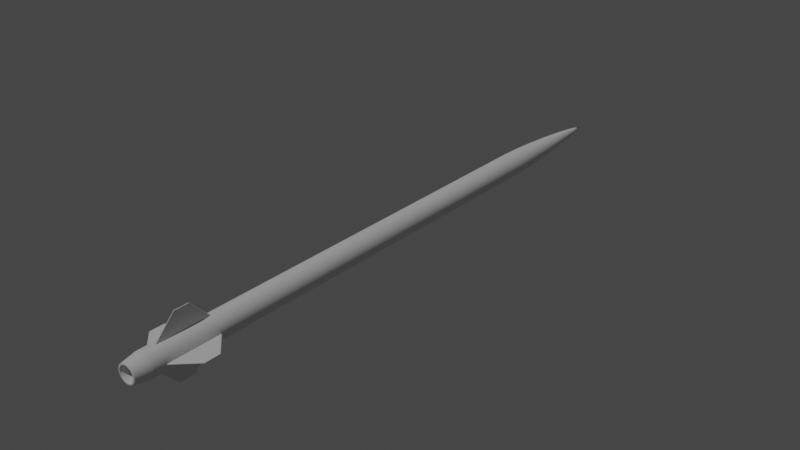 # Source: rocket.blend  (saved by Blender 3.5.10; exported with 4.5.12 LTS)
import bpy
from mathutils import Matrix  # noqa: F401  (used for matrix-valued properties, if any)

bpy.ops.wm.read_factory_settings(use_empty=True)
scene = bpy.context.scene
scene.name = 'Scene'

# ---- collections
col_collection = bpy.data.collections.new('Collection'); scene.collection.children.link(col_collection)

# ---- node groups
ng_auto_smooth = bpy.data.node_groups.new('Auto Smooth', 'GeometryNodeTree')
_s = ng_auto_smooth.interface.new_socket(name='Geometry', in_out='OUTPUT', socket_type='NodeSocketGeometry')
_s = ng_auto_smooth.interface.new_socket(name='Geometry', in_out='INPUT', socket_type='NodeSocketGeometry')
_s = ng_auto_smooth.interface.new_socket(name='Angle', in_out='INPUT', socket_type='NodeSocketFloat')
_s.subtype = 'ANGLE'
_s.min_value = 0.0
_s.max_value = 3.142
ng_auto_smooth.is_modifier = True
_N = ng_auto_smooth.nodes; _L = ng_auto_smooth.links
n0 = _N.new('NodeGroupOutput'); n0.name = 'Group Output'; n0.location = (480, -100)
n1 = _N.new('NodeGroupInput'); n1.name = 'Group Input'; n1.location = (-420, -300)
n2 = _N.new('NodeGroupInput'); n2.name = 'Group Input.001'; n2.location = (-60, -100)
n3 = _N.new('GeometryNodeSetShadeSmooth'); n3.name = 'Set Shade Smooth'; n3.location = (120, -100)
n3.domain = 'EDGE'
n4 = _N.new('GeometryNodeSetShadeSmooth'); n4.name = 'Set Shade Smooth.001'; n4.location = (300, -100)
n5 = _N.new('GeometryNodeInputMeshEdgeAngle'); n5.name = 'Edge Angle'; n5.location = (-420, -220)
n6 = _N.new('GeometryNodeInputEdgeSmooth'); n6.name = 'Is Edge Smooth'; n6.location = (-60, -160)
n7 = _N.new('GeometryNodeInputShadeSmooth'); n7.name = 'Is Face Smooth'; n7.location = (-240, -340)
n8 = _N.new('FunctionNodeBooleanMath'); n8.name = 'Boolean Math'; n8.location = (-60, -220)
n9 = _N.new('FunctionNodeCompare'); n9.name = 'Compare'; n9.location = (-240, -180)
n9.operation = 'LESS_EQUAL'
_L.new(n5.outputs[0], n9.inputs[0])
_L.new(n4.outputs[0], n0.inputs[0])
_L.new(n1.outputs[1], n9.inputs[1])
_L.new(n9.outputs[0], n8.inputs[0])
_L.new(n7.outputs[0], n8.inputs[1])
_L.new(n2.outputs[0], n3.inputs[0])
_L.new(n6.outputs[0], n3.inputs[1])
_L.new(n3.outputs[0], n4.inputs[0])
_L.new(n8.outputs[0], n3.inputs[2])
n0.is_active_output = True

# ---- world
world_world = bpy.data.worlds.new('World'); scene.world = world_world
world_world.use_nodes = True; world_world.node_tree.nodes.clear()
_N = world_world.node_tree.nodes; _L = world_world.node_tree.links
n0 = _N.new('ShaderNodeOutputWorld'); n0.name = 'World Output'; n0.location = (300, 300)
n1 = _N.new('ShaderNodeBackground'); n1.name = 'Background'; n1.location = (10, 300)
n1.inputs[0].default_value = (0.05088, 0.05088, 0.05088, 1.0)
_L.new(n1.outputs[0], n0.inputs[0])
n0.is_active_output = True
world_world.color = (0.05088, 0.05088, 0.05088)
world_world.use_sun_shadow = False
world_world.sun_shadow_jitter_overblur = 0.0

# ---- lights
light_sun = bpy.data.lights.new('Sun', 'SUN')
light_sun.transmission_factor = 0.0
light_sun.energy = 1.0

# ---- meshes
me_rocket_001 = bpy.data.meshes.new('rocket.001')
me_rocket_001.from_pydata([(45.03, -1969.0, -14.25), (42.33, -1969.0, -20.96), (38.63, -1969.0, -27.17), (34.03, -1969.0, -32.75), (28.63, -1969.0, -37.56), (22.56, -1969.0, -41.49), (15.96, -1969.0, -44.45), (8.992, -1969.0, -46.37), (1.809, -1969.0, -47.2), (-5.416, -1969.0, -46.92), (-12.51, -1969.0, -45.54), (-19.32, -1969.0, -43.1), (-25.67, -1969.0, -39.64), (-31.42, -1969.0, -35.26), (-36.44, -1969.0, -30.05), (-40.6, -1969.0, -24.14), (-43.81, -1969.0, -17.66), (-45.99, -1969.0, -10.76), (-47.09, -1969.0, -3.615), (-47.09, -1969.0, 3.615), (-45.99, -1969.0, 10.76), (-43.81, -1969.0, 17.66), (-40.6, -1969.0, 24.14), (-36.44, -1969.0, 30.05), (-31.42, -1969.0, 35.26), (-25.67, -1969.0, 39.64), (-19.32, -1969.0, 43.1), (-12.51, -1969.0, 45.54), (-5.416, -1969.0, 46.92), (1.809, -1969.0, 47.19), (8.992, -1969.0, 46.37), (15.96, -1969.0, 44.45), (22.56, -1969.0, 41.49), (28.63, -1969.0, 37.56), (34.03, -1969.0, 32.75), (38.63, -1969.0, 27.17), (42.33, -1969.0, 20.96), (45.03, -1969.0, 14.25), (46.68, -1969.0, 7.21), (47.23, -1969.0, 2.33e-06), (46.68, -1969.0, -7.21), (46.68, -2044.0, -7.21), (47.23, -2044.0, 2.33e-06), (46.68, -2044.0, 7.21), (45.03, -2044.0, 14.25), (42.33, -2044.0, 20.96), (38.63, -2044.0, 27.17), (34.03, -2044.0, 32.75), (28.63, -2044.0, 37.56), (22.56, -2044.0, 41.49), (15.96, -2044.0, 44.45), (8.992, -2044.0, 46.37), (1.809, -2044.0, 47.19), (-5.416, -2044.0, 46.92), (-12.51, -2044.0, 45.54), (-19.32, -2044.0, 43.1), (-25.67, -2044.0, 39.64), (-31.42, -2044.0, 35.26), (-36.44, -2044.0, 30.05), (-40.6, -2044.0, 24.14), (-43.81, -2044.0, 17.66), (-45.99, -2044.0, 10.76), (-47.09, -2044.0, 3.615), (-47.09, -2044.0, -3.615), (-45.99, -2044.0, -10.76), (-43.81, -2044.0, -17.66), (-40.6, -2044.0, -24.14), (-36.44, -2044.0, -30.05), (-31.42, -2044.0, -35.26), (-25.67, -2044.0, -39.64), (-19.32, -2044.0, -43.1), (-12.51, -2044.0, -45.54), (-5.416, -2044.0, -46.92), (1.809, -2044.0, -47.2), (8.992, -2044.0, -46.37), (15.96, -2044.0, -44.45), (22.56, -2044.0, -41.49), (28.63, -2044.0, -37.56), (34.03, -2044.0, -32.75), (38.63, -2044.0, -27.17), (42.33, -2044.0, -20.96), (45.03, -2044.0, -14.25), (47.29, -2044.0, -14.97), (44.45, -2044.0, -22.01), (40.57, -2044.0, -28.54), (35.74, -2044.0, -34.4), (30.07, -2044.0, -39.45), (23.7, -2044.0, -43.58), (16.77, -2044.0, -46.68), (9.444, -2044.0, -48.7), (1.9, -2044.0, -49.57), (-5.689, -2044.0, -49.28), (-13.14, -2044.0, -47.83), (-20.29, -2044.0, -45.26), (-26.96, -2044.0, -41.64), (-33.0, -2044.0, -37.03), (-38.27, -2044.0, -31.56), (-42.64, -2044.0, -25.35), (-46.01, -2044.0, -18.54), (-48.3, -2044.0, -11.3), (-49.46, -2044.0, -3.797), (-49.46, -2044.0, 3.797), (-48.3, -2044.0, 11.3), (-46.01, -2044.0, 18.54), (-42.64, -2044.0, 25.35), (-38.27, -2044.0, 31.56), (-33.0, -2044.0, 37.03), (-26.96, -2044.0, 41.64), (-20.29, -2044.0, 45.26), (-13.14, -2044.0, 47.83), (-5.689, -2044.0, 49.28), (1.9, -2044.0, 49.57), (9.444, -2044.0, 48.7), (16.77, -2044.0, 46.68), (23.7, -2044.0, 43.58), (30.07, -2044.0, 39.45), (35.74, -2044.0, 34.4), (40.57, -2044.0, 28.54), (44.45, -2044.0, 22.01), (47.29, -2044.0, 14.97), (49.02, -2044.0, 7.572), (49.6, -2044.0, 2.352e-06), (49.02, -2044.0, -7.572), (49.61, -2054.0, -7.663), (50.2, -2054.0, 3.652e-07), (49.61, -2054.0, 7.663), (47.86, -2054.0, 15.15), (44.99, -2054.0, 22.27), (41.06, -2054.0, 28.88), (36.17, -2054.0, 34.81), (30.43, -2054.0, 39.92), (23.98, -2054.0, 44.1), (16.97, -2054.0, 47.24), (9.557, -2054.0, 49.28), (1.923, -2054.0, 50.16), (-5.757, -2054.0, 49.87), (-13.3, -2054.0, 48.4), (-20.53, -2054.0, 45.81), (-27.29, -2054.0, 42.14), (-33.4, -2054.0, 37.48), (-38.73, -2054.0, 31.94), (-43.15, -2054.0, 25.65), (-46.56, -2054.0, 18.77), (-48.88, -2054.0, 11.44), (-50.05, -2054.0, 3.843), (-50.05, -2054.0, -3.843), (-48.88, -2054.0, -11.44), (-46.56, -2054.0, -18.77), (-43.15, -2054.0, -25.65), (-38.73, -2054.0, -31.94), (-33.4, -2054.0, -37.48), (-27.29, -2054.0, -42.14), (-20.53, -2054.0, -45.81), (-13.3, -2054.0, -48.4), (-5.757, -2054.0, -49.87), (1.923, -2054.0, -50.16), (9.557, -2054.0, -49.28), (16.97, -2054.0, -47.24), (23.98, -2054.0, -44.1), (30.43, -2054.0, -39.92), (36.17, -2054.0, -34.81), (41.06, -2054.0, -28.88), (44.99, -2054.0, -22.27), (47.86, -2054.0, -15.15), (76.59, 1096.0, -11.83), (77.5, 1096.0, -9.466e-29), (76.59, 1096.0, 11.83), (46.98, 1096.0, 61.64), (-8.888, 1096.0, 76.99), (-31.7, 1096.0, 70.72), (-51.56, 1096.0, 57.86), (-71.88, 1096.0, 28.97), (-77.27, 1096.0, 5.933), (-77.27, 1096.0, -5.933), (-75.46, 1096.0, -17.66), (-71.88, 1096.0, -28.97), (-66.62, 1096.0, -39.6), (-59.79, 1096.0, -49.31), (-51.56, 1096.0, -57.86), (-8.888, 1096.0, -76.99), (2.968, 1096.0, -77.44), (14.76, 1096.0, -76.08), (73.89, 1096.0, 23.38), (69.45, 1096.0, 34.39), (63.39, 1096.0, 44.59), (55.84, 1096.0, 53.74), (37.02, 1096.0, 68.08), (26.2, 1096.0, 72.94), (14.76, 1096.0, 76.08), (2.968, 1096.0, 77.44), (-20.54, 1096.0, 74.73), (-42.13, 1096.0, 65.05), (-59.79, 1096.0, 49.31), (-66.62, 1096.0, 39.6), (-75.46, 1096.0, 17.66), (-42.13, 1096.0, -65.05), (-31.7, 1096.0, -70.72), (-20.54, 1096.0, -74.73), (26.2, 1096.0, -72.94), (37.02, 1096.0, -68.08), (46.98, 1096.0, -61.64), (55.84, 1096.0, -53.74), (63.39, 1096.0, -44.59), (69.45, 1096.0, -34.39), (73.89, 1096.0, -23.38), (0.3139, 1946.0, 0.0342), (-47.23, 1514.0, -28.26), (-50.57, 1514.0, -21.8), (-5.74, 1514.0, -54.93), (-14.16, 1514.0, -53.41), (-53.78, 1514.0, 11.86), (-51.46, 1514.0, 19.68), (-43.09, 1514.0, 34.35), (-37.25, 1514.0, 40.62), (18.64, 1514.0, -52.17), (10.66, 1514.0, -54.25), (33.33, 1514.0, 44.39), (39.7, 1514.0, 38.95), (-6.563, 1514.0, 54.84), (2.006, 1514.0, 55.24), (-42.53, 1514.0, -34.98), (-53.44, 1514.0, -13.28), (-54.85, 1514.0, -4.34), (40.0, 1514.0, -38.58), (33.22, 1514.0, -44.49), (54.99, 1514.0, 8.142), (55.58, 1514.0, -0.1208), (-30.52, 1514.0, 45.92), (-23.04, 1514.0, 50.12), (-22.67, 1514.0, -50.34), (-30.44, 1514.0, -46.01), (-47.89, 1514.0, 27.25), (53.13, 1514.0, -16.46), (50.09, 1514.0, -24.18), (45.41, 1514.0, 32.17), (50.04, 1514.0, 24.39), (10.55, 1514.0, 54.3), (18.86, 1514.0, 52.05), (1.56, 1514.0, -55.19), (-54.93, 1514.0, 3.804), (26.2, 1514.0, -48.88), (26.12, 1514.0, 48.96), (-14.99, 1514.0, 53.12), (-36.89, 1514.0, -40.94), (45.78, 1514.0, -31.57), (53.19, 1514.0, 16.23), (54.93, 1514.0, -8.377), (-42.26, 1618.0, -18.11), (-32.52, 1721.0, -13.91), (-20.99, 1823.0, -9.134), (-11.78, 1618.0, -44.61), (-9.012, 1721.0, -34.4), (-5.749, 1823.0, -22.35), (-42.86, 1618.0, 16.67), (-33.04, 1721.0, 12.69), (-21.37, 1823.0, 8.262), (-30.59, 1618.0, 34.4), (-23.55, 1721.0, 26.53), (-15.23, 1823.0, 17.23), (8.989, 1618.0, -45.35), (7.041, 1721.0, -34.97), (4.74, 1823.0, -22.71), (33.1, 1618.0, 32.65), (25.61, 1721.0, 25.19), (16.76, 1823.0, 16.39), (1.613, 1618.0, 46.19), (1.153, 1721.0, 35.61), (0.6021, 1823.0, 23.17), (-45.76, 1618.0, -3.62), (-35.25, 1721.0, -2.786), (-22.55, 1823.0, -3.658), (27.91, 1618.0, -37.11), (21.49, 1721.0, -28.68), (14.08, 1823.0, -18.63), (46.52, 1618.0, -0.1707), (35.96, 1721.0, -0.2288), (23.49, 1823.0, -0.2975), (-19.53, 1618.0, 41.78), (-15.42, 1721.0, 32.02), (-10.23, 1823.0, 20.69), (-25.48, 1618.0, -38.35), (-19.59, 1721.0, -29.58), (-12.62, 1823.0, -19.22), (41.95, 1618.0, -20.13), (32.52, 1721.0, -15.3), (21.25, 1823.0, -9.939), (41.85, 1618.0, 20.38), (32.35, 1721.0, 15.73), (21.14, 1823.0, 10.24), (15.86, 1618.0, 43.51), (12.34, 1721.0, 33.52), (8.203, 1823.0, 21.76), (45.99, 1618.0, -6.951), (35.56, 1721.0, -5.288), (23.25, 1823.0, -3.325), (-19.47, 1823.0, -12.04), (-30.24, 1721.0, -18.33), (-39.36, 1618.0, -23.67), (-2.021, 1823.0, -23.04), (-3.278, 1721.0, -35.46), (-4.46, 1618.0, -45.96), (-22.34, 1823.0, 4.991), (-34.54, 1721.0, 7.659), (-44.89, 1618.0, 9.916), (-17.87, 1823.0, 14.42), (-27.45, 1721.0, 22.4), (-36.17, 1618.0, 28.5), (7.639, 1823.0, -21.96), (11.9, 1721.0, -33.68), (14.67, 1618.0, -43.96), (14.03, 1823.0, 18.74), (21.41, 1721.0, 28.8), (27.71, 1618.0, 37.29), (-3.259, 1823.0, 22.9), (-4.546, 1721.0, 35.3), (-5.642, 1618.0, 45.84), (-17.78, 1823.0, -14.45), (-27.38, 1721.0, -22.41), (-35.51, 1618.0, -29.16), (-22.2, 1823.0, -5.541), (-34.32, 1721.0, -8.542), (-44.66, 1618.0, -10.79), (16.94, 1823.0, -16.14), (25.88, 1721.0, -24.84), (33.37, 1618.0, -32.33), (23.32, 1823.0, 3.0), (35.65, 1721.0, 4.839), (46.07, 1618.0, 6.618), (-13.15, 1823.0, 18.92), (-20.32, 1721.0, 29.13), (-25.82, 1618.0, 38.19), (-9.315, 1823.0, -21.07), (-14.5, 1721.0, -32.42), (-18.89, 1618.0, -42.04), (-19.93, 1823.0, 11.36), (-30.66, 1721.0, 17.72), (-39.9, 1618.0, 22.9), (22.59, 1823.0, -6.393), (34.46, 1721.0, -10.24), (44.73, 1618.0, -12.94), (19.2, 1823.0, 13.49), (29.36, 1721.0, 20.73), (37.98, 1618.0, 26.87), (4.46, 1823.0, 22.79), (6.821, 1721.0, 35.01), (8.838, 1618.0, 45.41), (-0.1161, 1823.0, -23.14), (0.3287, 1721.0, -35.59), (0.99, 1618.0, -46.17), (-22.83, 1823.0, 1.613), (-35.28, 1721.0, 2.463), (-45.83, 1618.0, 3.414), (10.87, 1823.0, -20.62), (16.55, 1721.0, -31.73), (21.51, 1618.0, -41.09), (11.13, 1823.0, 20.55), (16.96, 1721.0, 31.59), (21.89, 1618.0, 40.94), (-7.023, 1823.0, 22.02), (-10.11, 1721.0, 34.09), (-12.74, 1618.0, 44.35), (-15.59, 1823.0, -16.85), (-23.99, 1721.0, -26.07), (-30.92, 1618.0, -34.05), (19.35, 1823.0, -13.22), (29.59, 1721.0, -20.35), (38.3, 1618.0, -26.38), (22.53, 1823.0, 6.708), (34.48, 1721.0, 10.3), (44.6, 1618.0, 13.34), (-55.96, 1375.0, -33.38), (-62.62, 1236.0, -37.27), (-7.178, 1375.0, -65.01), (-8.268, 1236.0, -72.64), (-63.56, 1375.0, 14.44), (-71.02, 1236.0, 16.34), (-50.37, 1375.0, 41.47), (-56.3, 1236.0, 46.4), (22.1, 1375.0, -61.68), (24.74, 1236.0, -68.93), (39.65, 1375.0, 52.37), (44.44, 1236.0, 58.42), (-7.628, 1375.0, 64.9), (-8.425, 1236.0, 72.54), (-50.31, 1375.0, -41.44), (-56.25, 1236.0, -46.37), (-63.38, 1375.0, -15.19), (-70.93, 1236.0, -16.73), (47.26, 1375.0, -45.64), (52.8, 1236.0, -51.02), (65.03, 1375.0, 9.856), (72.63, 1236.0, 11.15), (-35.76, 1375.0, 54.57), (-39.75, 1236.0, 61.14), (-26.88, 1375.0, -59.56), (-30.02, 1236.0, -66.6), (-56.12, 1375.0, 33.22), (-62.71, 1236.0, 37.23), (62.73, 1375.0, -19.67), (70.05, 1236.0, -22.1), (53.66, 1375.0, 38.04), (60.03, 1236.0, 42.39), (12.47, 1375.0, 64.23), (13.92, 1236.0, 71.78), (2.198, 1375.0, -65.28), (2.684, 1236.0, -72.94), (-65.04, 1375.0, 4.493), (-72.7, 1236.0, 5.28), (31.17, 1375.0, -57.7), (34.96, 1236.0, -64.42), (31.12, 1375.0, 57.83), (34.97, 1236.0, 64.51), (-17.51, 1375.0, 62.92), (-19.42, 1236.0, 70.36), (-43.52, 1375.0, -48.58), (-48.57, 1236.0, -54.41), (54.01, 1375.0, -37.47), (60.15, 1236.0, -42.13), (62.81, 1375.0, 19.55), (70.1, 1236.0, 22.07), (-67.55, 1236.0, -27.32), (-60.35, 1375.0, -24.56), (-19.21, 1236.0, -70.52), (-16.89, 1375.0, -63.16), (-67.68, 1236.0, 27.01), (-60.71, 1375.0, 23.77), (-48.56, 1236.0, 54.49), (-43.41, 1375.0, 48.74), (13.96, 1236.0, -71.84), (12.54, 1375.0, -64.26), (52.85, 1236.0, 51.0), (47.16, 1375.0, 45.78), (2.776, 1236.0, 73.02), (2.444, 1375.0, 65.34), (-72.63, 1236.0, -5.75), (-64.93, 1375.0, -5.14), (44.39, 1236.0, -58.4), (39.56, 1375.0, -52.39), (73.47, 1236.0, -0.02217), (65.76, 1375.0, -0.06469), (-29.94, 1236.0, 66.53), (-26.96, 1375.0, 59.44), (-39.77, 1236.0, -61.21), (-35.73, 1375.0, -54.63), (65.87, 1236.0, -32.5), (59.04, 1375.0, -28.9), (65.94, 1236.0, 32.49), (59.14, 1375.0, 28.85), (24.76, 1236.0, 68.85), (22.21, 1375.0, 61.59), (72.61, 1236.0, -11.2), (64.99, 1375.0, -9.98), (-14.19, 1873.0, -6.208), (-3.799, 1874.0, -15.15), (-14.45, 1873.0, 5.636), (-10.64, 1873.0, 11.41), (2.588, 1873.0, -15.58), (11.46, 1874.0, 11.12), (0.288, 1873.0, 15.79), (-15.26, 1873.0, -2.146), (9.68, 1873.0, -12.67), (16.07, 1873.0, 0.7661), (-6.862, 1873.0, 14.09), (-8.463, 1874.0, -13.03), (14.56, 1873.0, -6.75), (14.43, 1874.0, 6.951), (5.755, 1873.0, 14.8), (15.98, 1873.0, -1.807), (-12.98, 1873.0, -8.487), (-1.27, 1874.0, -15.62), (-15.11, 1873.0, 3.409), (-12.19, 1873.0, 9.679), (5.101, 1873.0, -15.0), (9.612, 1874.0, 12.72), (-2.47, 1873.0, 15.57), (-11.41, 1873.0, -10.54), (-15.01, 1873.0, -3.762), (11.62, 1873.0, -10.97), (15.91, 1874.0, 2.045), (-8.847, 1873.0, 12.89), (-6.218, 1874.0, -14.28), (-13.47, 1873.0, 7.74), (15.47, 1873.0, -4.338), (13.12, 1874.0, 9.159), (3.065, 1873.0, 15.53), (0.0135, 1873.0, -15.75), (-15.44, 1873.0, 1.109), (7.491, 1873.0, -14.02), (7.651, 1874.0, 13.94), (-4.719, 1873.0, 14.99), (-10.47, 1873.0, -11.42), (13.26, 1873.0, -8.98), (15.37, 1874.0, 4.558), (76.43, -1875.0, 1.679e-07), (76.43, -1529.0, 1.679e-07), (76.47, -1878.0, -2.45), (76.47, -1526.0, -2.45), (76.43, -1875.0, -4.9), (76.43, -1529.0, -4.9), (208.0, -1752.0, -2.5), (208.0, -1748.0, 1.093e-14), (208.0, -1748.0, -5.0), (208.0, -1652.0, -2.5), (208.0, -1656.0, 1.093e-14), (208.0, -1656.0, -5.0), (5.788e-06, -1875.0, -76.43), (5.788e-06, -1529.0, -76.43), (-2.45, -1878.0, -76.47), (-2.45, -1526.0, -76.47), (-4.9, -1875.0, -76.43), (-4.9, -1529.0, -76.43), (-2.5, -1752.0, -208.0), (1.57e-05, -1748.0, -208.0), (-5.0, -1748.0, -208.0), (-2.5, -1652.0, -208.0), (1.57e-05, -1656.0, -208.0), (-5.0, -1656.0, -208.0), (-76.43, -1875.0, 2.507e-05), (-76.43, -1529.0, 2.507e-05), (-76.47, -1878.0, 2.45), (-76.47, -1526.0, 2.45), (-76.43, -1875.0, 4.9), (-76.43, -1529.0, 4.9), (-208.0, -1752.0, 2.5), (-208.0, -1748.0, 6.778e-05), (-208.0, -1748.0, 5.0), (-208.0, -1652.0, 2.5), (-208.0, -1656.0, 6.778e-05), (-208.0, -1656.0, 5.0), (9.287e-07, -1875.0, 76.43), (9.287e-07, -1529.0, 76.43), (2.45, -1878.0, 76.47), (2.45, -1526.0, 76.47), (4.9, -1875.0, 76.43), (4.9, -1529.0, 76.43), (2.5, -1752.0, 208.0), (2.48e-06, -1748.0, 208.0), (5.0, -1748.0, 208.0), (2.5, -1652.0, 208.0), (2.48e-06, -1656.0, 208.0), (5.0, -1656.0, 208.0), (55.19, -2054.0, -17.47), (57.78, -2052.0, -18.28), (56.86, -2053.0, -18.0), (51.88, -2054.0, -25.69), (54.31, -2052.0, -26.89), (53.45, -2053.0, -26.46), (47.35, -2054.0, -33.3), (49.57, -2052.0, -34.86), (48.78, -2053.0, -34.31), (41.71, -2054.0, -40.14), (43.66, -2052.0, -42.02), (42.97, -2053.0, -41.36), (35.09, -2054.0, -46.04), (36.74, -2052.0, -48.2), (36.16, -2053.0, -47.43), (27.65, -2054.0, -50.85), (28.95, -2052.0, -53.24), (28.49, -2053.0, -52.4), (19.57, -2054.0, -54.48), (20.48, -2052.0, -57.03), (20.16, -2053.0, -56.13), (11.54, -2052.0, -59.49), (11.02, -2054.0, -56.83), (11.36, -2053.0, -58.55), (2.217, -2054.0, -57.85), (2.321, -2052.0, -60.56), (2.284, -2053.0, -59.6), (-6.639, -2054.0, -57.51), (-6.95, -2052.0, -60.2), (-6.84, -2053.0, -59.25), (-15.34, -2054.0, -55.82), (-16.06, -2052.0, -58.43), (-15.8, -2053.0, -57.51), (-23.68, -2054.0, -52.82), (-24.79, -2052.0, -55.3), (-24.4, -2053.0, -54.42), (-31.47, -2054.0, -48.59), (-32.94, -2052.0, -50.87), (-32.42, -2053.0, -50.06), (-38.51, -2054.0, -43.22), (-40.32, -2052.0, -45.24), (-39.68, -2053.0, -44.53), (-44.66, -2054.0, -36.83), (-46.75, -2052.0, -38.56), (-46.01, -2053.0, -37.95), (-52.09, -2052.0, -30.97), (-49.76, -2054.0, -29.58), (-51.27, -2053.0, -30.48), (-53.69, -2054.0, -21.64), (-56.21, -2052.0, -22.65), (-55.32, -2053.0, -22.3), (-56.36, -2054.0, -13.19), (-59.01, -2052.0, -13.81), (-58.07, -2053.0, -13.59), (-57.72, -2054.0, -4.431), (-60.42, -2052.0, -4.639), (-59.47, -2053.0, -4.566), (-57.72, -2054.0, 4.431), (-60.42, -2052.0, 4.639), (-59.47, -2053.0, 4.566), (-56.36, -2054.0, 13.19), (-59.01, -2052.0, 13.81), (-58.07, -2053.0, 13.59), (-53.69, -2054.0, 21.64), (-56.21, -2052.0, 22.65), (-55.32, -2053.0, 22.3), (-49.76, -2054.0, 29.58), (-52.09, -2052.0, 30.97), (-51.27, -2053.0, 30.48), (-46.75, -2052.0, 38.56), (-44.66, -2054.0, 36.83), (-46.01, -2053.0, 37.95), (-38.51, -2054.0, 43.22), (-40.32, -2052.0, 45.24), (-39.68, -2053.0, 44.53), (-31.47, -2054.0, 48.59), (-32.94, -2052.0, 50.87), (-32.42, -2053.0, 50.06), (-23.68, -2054.0, 52.82), (-24.79, -2052.0, 55.3), (-24.4, -2053.0, 54.42), (-15.34, -2054.0, 55.82), (-16.06, -2052.0, 58.43), (-15.8, -2053.0, 57.51), (-6.639, -2054.0, 57.51), (-6.95, -2052.0, 60.2), (-6.84, -2053.0, 59.25), (2.217, -2054.0, 57.85), (2.321, -2052.0, 60.56), (2.284, -2053.0, 59.6), (11.02, -2054.0, 56.83), (11.54, -2052.0, 59.49), (11.36, -2053.0, 58.55), (20.48, -2052.0, 57.03), (19.57, -2054.0, 54.48), (20.16, -2053.0, 56.13), (27.65, -2054.0, 50.85), (28.95, -2052.0, 53.24), (28.49, -2053.0, 52.4), (35.09, -2054.0, 46.04), (36.74, -2052.0, 48.2), (36.16, -2053.0, 47.43), (41.71, -2054.0, 40.14), (43.66, -2052.0, 42.02), (42.97, -2053.0, 41.36), (47.35, -2054.0, 33.3), (49.57, -2052.0, 34.86), (48.78, -2053.0, 34.31), (51.88, -2054.0, 25.69), (54.31, -2052.0, 26.89), (53.45, -2053.0, 26.46), (55.19, -2054.0, 17.47), (57.78, -2052.0, 18.28), (56.86, -2053.0, 18.0), (57.21, -2054.0, 8.837), (59.89, -2052.0, 9.251), (58.94, -2053.0, 9.104), (60.6, -2052.0, 2.298e-07), (57.89, -2054.0, 2.653e-07), (59.64, -2053.0, 2.421e-07), (59.89, -2052.0, -9.251), (57.21, -2054.0, -8.837), (58.94, -2053.0, -9.104), (76.32, -1956.0, -11.79), (76.59, -1952.0, -11.83), (76.51, -1954.0, -11.82), (77.22, -1956.0, 3.807e-09), (77.5, -1952.0, -9.466e-29), (77.42, -1954.0, 9.313e-10), (76.59, -1952.0, 11.83), (76.32, -1956.0, 11.79), (76.51, -1954.0, 11.82), (73.89, -1952.0, 23.38), (73.62, -1956.0, 23.3), (73.81, -1954.0, 23.36), (69.45, -1952.0, 34.39), (69.2, -1956.0, 34.26), (69.38, -1954.0, 34.35), (63.39, -1952.0, 44.59), (63.16, -1956.0, 44.43), (63.32, -1954.0, 44.54), (55.84, -1952.0, 53.74), (55.64, -1956.0, 53.55), (55.78, -1954.0, 53.68), (46.98, -1952.0, 61.64), (46.81, -1956.0, 61.41), (46.93, -1954.0, 61.57), (37.02, -1952.0, 68.08), (36.89, -1956.0, 67.84), (36.98, -1954.0, 68.01), (26.1, -1956.0, 72.67), (26.2, -1952.0, 72.94), (26.17, -1954.0, 72.86), (14.76, -1952.0, 76.08), (14.7, -1956.0, 75.81), (14.74, -1954.0, 76.0), (2.968, -1952.0, 77.44), (2.958, -1956.0, 77.16), (2.965, -1954.0, 77.36), (-8.888, -1952.0, 76.99), (-8.856, -1956.0, 76.71), (-8.879, -1954.0, 76.91), (-20.54, -1952.0, 74.73), (-20.46, -1956.0, 74.46), (-20.51, -1954.0, 74.65), (-31.7, -1952.0, 70.72), (-31.59, -1956.0, 70.46), (-31.67, -1954.0, 70.64), (-42.13, -1952.0, 65.05), (-41.97, -1956.0, 64.82), (-42.08, -1954.0, 64.98), (-51.56, -1952.0, 57.86), (-51.38, -1956.0, 57.65), (-51.51, -1954.0, 57.8), (-59.57, -1956.0, 49.13), (-59.79, -1952.0, 49.31), (-59.73, -1954.0, 49.26), (-66.62, -1952.0, 39.6), (-66.38, -1956.0, 39.46), (-66.55, -1954.0, 39.56), (-71.88, -1952.0, 28.97), (-71.62, -1956.0, 28.87), (-71.81, -1954.0, 28.94), (-75.46, -1952.0, 17.66), (-75.19, -1956.0, 17.59), (-75.38, -1954.0, 17.64), (-77.27, -1952.0, 5.933), (-76.99, -1956.0, 5.911), (-77.19, -1954.0, 5.926), (-77.27, -1952.0, -5.933), (-76.99, -1956.0, -5.911), (-77.19, -1954.0, -5.926), (-75.46, -1952.0, -17.66), (-75.19, -1956.0, -17.59), (-75.38, -1954.0, -17.64), (-71.88, -1952.0, -28.97), (-71.62, -1956.0, -28.87), (-71.81, -1954.0, -28.94), (-66.38, -1956.0, -39.46), (-66.62, -1952.0, -39.6), (-66.55, -1954.0, -39.56), (-59.79, -1952.0, -49.31), (-59.57, -1956.0, -49.13), (-59.73, -1954.0, -49.26), (-51.56, -1952.0, -57.86), (-51.38, -1956.0, -57.65), (-51.51, -1954.0, -57.8), (-42.13, -1952.0, -65.05), (-41.97, -1956.0, -64.82), (-42.08, -1954.0, -64.98), (-31.7, -1952.0, -70.72), (-31.59, -1956.0, -70.46), (-31.67, -1954.0, -70.64), (-20.54, -1952.0, -74.73), (-20.46, -1956.0, -74.46), (-20.51, -1954.0, -74.65), (-8.888, -1952.0, -76.99), (-8.856, -1956.0, -76.71), (-8.879, -1954.0, -76.91), (2.968, -1952.0, -77.44), (2.958, -1956.0, -77.16), (2.965, -1954.0, -77.36), (14.7, -1956.0, -75.81), (14.76, -1952.0, -76.08), (14.74, -1954.0, -76.0), (26.2, -1952.0, -72.94), (26.1, -1956.0, -72.67), (26.17, -1954.0, -72.86), (37.02, -1952.0, -68.08), (36.89, -1956.0, -67.84), (36.98, -1954.0, -68.01), (46.98, -1952.0, -61.64), (46.81, -1956.0, -61.41), (46.93, -1954.0, -61.57), (55.84, -1952.0, -53.74), (55.64, -1956.0, -53.55), (55.78, -1954.0, -53.68), (63.39, -1952.0, -44.59), (63.16, -1956.0, -44.43), (63.32, -1954.0, -44.54), (69.45, -1952.0, -34.39), (69.2, -1956.0, -34.26), (69.38, -1954.0, -34.35), (73.89, -1952.0, -23.38), (73.62, -1956.0, -23.3), (73.81, -1954.0, -23.36)], [], [(39, 38, 37, 36, 35, 34, 33, 32, 31, 30, 29, 28, 27, 26, 25, 24, 23, 22, 21, 20, 19, 18, 17, 16, 15, 14, 13, 12, 11, 10, 9, 8, 7, 6, 5, 4, 3, 2, 1, 0, 40), (79, 80, 1, 2), (53, 54, 27, 28), (54, 55, 26, 27), (50, 51, 30, 31), (80, 81, 0, 1), (51, 52, 29, 30), (77, 78, 3, 4), (71, 72, 9, 10), (49, 50, 31, 32), (61, 62, 19, 20), (57, 58, 23, 24), (55, 56, 25, 26), (73, 74, 7, 8), (65, 66, 15, 16), (59, 60, 21, 22), (66, 67, 14, 15), (56, 57, 24, 25), (63, 64, 17, 18), (81, 41, 40, 0), (43, 44, 37, 38), (74, 75, 6, 7), (64, 65, 16, 17), (47, 48, 33, 34), (62, 63, 18, 19), (52, 53, 28, 29), (45, 46, 35, 36), (68, 69, 12, 13), (60, 61, 20, 21), (69, 70, 11, 12), (76, 77, 4, 5), (72, 73, 8, 9), (42, 43, 38, 39), (78, 79, 2, 3), (46, 47, 34, 35), (67, 68, 13, 14), (58, 59, 22, 23), (44, 45, 36, 37), (70, 71, 10, 11), (75, 76, 5, 6), (48, 49, 32, 33), (41, 42, 39, 40), (89, 88, 75, 74), (105, 104, 59, 58), (115, 114, 49, 48), (112, 111, 52, 51), (122, 121, 42, 41), (87, 86, 77, 76), (97, 96, 67, 66), (95, 94, 69, 68), (100, 99, 64, 63), (96, 95, 68, 67), (111, 110, 53, 52), (116, 115, 48, 47), (108, 107, 56, 55), (94, 93, 70, 69), (120, 119, 44, 43), (103, 102, 61, 60), (86, 85, 78, 77), (82, 122, 41, 81), (109, 108, 55, 54), (98, 97, 66, 65), (118, 117, 46, 45), (113, 112, 51, 50), (119, 118, 45, 44), (102, 101, 62, 61), (90, 89, 74, 73), (84, 83, 80, 79), (88, 87, 76, 75), (99, 98, 65, 64), (93, 92, 71, 70), (114, 113, 50, 49), (92, 91, 72, 71), (110, 109, 54, 53), (104, 103, 60, 59), (107, 106, 57, 56), (117, 116, 47, 46), (83, 82, 81, 80), (101, 100, 63, 62), (91, 90, 73, 72), (85, 84, 79, 78), (121, 120, 43, 42), (106, 105, 58, 57), (124, 125, 120, 121), (128, 129, 116, 117), (155, 156, 89, 90), (139, 140, 105, 106), (132, 133, 112, 113), (138, 139, 106, 107), (147, 148, 97, 98), (140, 141, 104, 105), (137, 138, 107, 108), (157, 158, 87, 88), (163, 123, 122, 82), (141, 142, 103, 104), (152, 153, 92, 93), (123, 124, 121, 122), (146, 147, 98, 99), (160, 161, 84, 85), (130, 131, 114, 115), (154, 155, 90, 91), (126, 127, 118, 119), (162, 163, 82, 83), (151, 152, 93, 94), (135, 136, 109, 110), (150, 151, 94, 95), (159, 160, 85, 86), (143, 144, 101, 102), (136, 137, 108, 109), (158, 159, 86, 87), (145, 146, 99, 100), (153, 154, 91, 92), (134, 135, 110, 111), (127, 128, 117, 118), (144, 145, 100, 101), (133, 134, 111, 112), (148, 149, 96, 97), (129, 130, 115, 116), (161, 162, 83, 84), (149, 150, 95, 96), (125, 126, 119, 120), (142, 143, 102, 103), (156, 157, 88, 89), (131, 132, 113, 114), (692, 688, 186, 187), (682, 679, 184, 185), (694, 692, 187, 188), (730, 727, 172, 173), (769, 766, 198, 199), (700, 697, 189, 168), (782, 785, 542, 545), (745, 742, 177, 178), (775, 772, 200, 201), (685, 682, 185, 167), (673, 670, 166, 182), (766, 764, 181, 198), (733, 730, 173, 174), (721, 718, 193, 171), (764, 760, 180, 181), (742, 740, 176, 177), (697, 694, 188, 189), (706, 703, 190, 169), (665, 784, 204, 164), (772, 769, 199, 200), (712, 709, 191, 170), (781, 778, 202, 203), (757, 754, 197, 179), (688, 685, 167, 186), (709, 706, 169, 191), (718, 716, 192, 193), (748, 745, 178, 195), (736, 733, 174, 175), (664, 667, 658, 661), (679, 676, 183, 184), (676, 673, 182, 183), (760, 757, 179, 180), (751, 748, 195, 196), (724, 721, 171, 194), (703, 700, 168, 190), (727, 724, 194, 172), (778, 775, 201, 202), (740, 736, 175, 176), (716, 712, 170, 192), (754, 751, 196, 197), (563, 559, 157, 156), (598, 595, 145, 144), (635, 631, 133, 132), (589, 587, 148, 147), (613, 611, 140, 139), (643, 640, 130, 129), (640, 637, 131, 130), (631, 628, 134, 133), (649, 646, 128, 127), (595, 592, 146, 145), (541, 662, 123, 163), (655, 652, 126, 125), (652, 649, 127, 126), (559, 556, 158, 157), (616, 613, 139, 138), (637, 635, 132, 131), (556, 553, 159, 158), (646, 643, 129, 128), (565, 563, 156, 155), (662, 659, 124, 123), (553, 550, 160, 159), (659, 655, 125, 124), (550, 547, 161, 160), (577, 574, 152, 151), (619, 616, 138, 137), (604, 601, 143, 142), (601, 598, 144, 143), (544, 541, 163, 162), (547, 544, 162, 161), (574, 571, 153, 152), (607, 604, 142, 141), (568, 565, 155, 154), (592, 589, 147, 146), (625, 622, 136, 135), (571, 568, 154, 153), (611, 607, 141, 140), (587, 583, 149, 148), (583, 580, 150, 149), (622, 619, 137, 136), (628, 625, 135, 134), (580, 577, 151, 150), (767, 770, 557, 560), (761, 763, 562, 566), (752, 755, 572, 575), (677, 680, 647, 650), (689, 691, 634, 638), (743, 746, 581, 584), (701, 704, 623, 626), (785, 664, 661, 542), (755, 758, 569, 572), (715, 719, 608, 610), (713, 715, 610, 614), (770, 773, 554, 557), (710, 713, 614, 617), (686, 689, 638, 641), (670, 668, 165, 166), (734, 737, 590, 593), (667, 671, 656, 658), (739, 743, 584, 586), (773, 776, 551, 554), (731, 734, 593, 596), (707, 710, 617, 620), (671, 674, 653, 656), (722, 725, 602, 605), (725, 728, 599, 602), (763, 767, 560, 562), (737, 739, 586, 590), (691, 695, 632, 634), (704, 707, 620, 623), (695, 698, 629, 632), (749, 752, 575, 578), (719, 722, 605, 608), (758, 761, 566, 569), (728, 731, 596, 599), (779, 782, 545, 548), (746, 749, 578, 581), (674, 677, 650, 653), (698, 701, 626, 629), (776, 779, 548, 551), (683, 686, 641, 644), (680, 683, 644, 647), (468, 452, 205), (469, 453, 205), (470, 454, 205), (471, 455, 205), (472, 456, 205), (473, 457, 205), (474, 458, 205), (475, 468, 205), (476, 459, 205), (477, 460, 205), (478, 461, 205), (479, 462, 205), (480, 463, 205), (481, 471, 205), (482, 464, 205), (483, 465, 205), (484, 466, 205), (485, 469, 205), (486, 470, 205), (487, 472, 205), (488, 473, 205), (489, 474, 205), (490, 475, 205), (452, 476, 205), (491, 477, 205), (492, 478, 205), (455, 479, 205), (453, 480, 205), (454, 481, 205), (456, 485, 205), (457, 483, 205), (458, 484, 205), (466, 488, 205), (459, 486, 205), (460, 487, 205), (461, 467, 205), (462, 489, 205), (463, 490, 205), (467, 482, 205), (464, 491, 205), (465, 492, 205), (447, 418, 245, 235), (445, 416, 244, 233), (451, 398, 232, 246), (443, 414, 243, 230), (441, 412, 242, 228), (439, 451, 246, 226), (437, 408, 240, 224), (435, 406, 239, 222), (449, 410, 241, 237), (433, 402, 236, 219), (431, 400, 234, 217), (429, 404, 238, 215), (425, 396, 231, 211), (423, 394, 229, 209), (427, 392, 227, 213), (418, 390, 225, 245), (416, 388, 223, 244), (421, 386, 221, 207), (414, 384, 220, 243), (412, 382, 218, 242), (410, 380, 216, 241), (408, 378, 214, 240), (406, 374, 210, 239), (404, 372, 208, 238), (402, 449, 237, 236), (400, 447, 235, 234), (398, 445, 233, 232), (396, 376, 212, 231), (394, 443, 230, 229), (392, 441, 228, 227), (390, 439, 226, 225), (388, 437, 224, 223), (386, 435, 222, 221), (384, 370, 206, 220), (382, 433, 219, 218), (380, 431, 217, 216), (378, 429, 215, 214), (376, 427, 213, 212), (374, 425, 211, 210), (372, 423, 209, 208), (370, 421, 207, 206), (235, 245, 369, 286), (286, 369, 368, 287), (287, 368, 367, 288), (233, 244, 366, 283), (283, 366, 365, 284), (284, 365, 364, 285), (246, 232, 339, 292), (292, 339, 338, 293), (293, 338, 337, 294), (230, 243, 363, 280), (280, 363, 362, 281), (281, 362, 361, 282), (228, 242, 360, 277), (277, 360, 359, 278), (278, 359, 358, 279), (226, 246, 292, 274), (274, 292, 293, 275), (275, 293, 294, 276), (224, 240, 354, 271), (271, 354, 353, 272), (272, 353, 352, 273), (222, 239, 351, 268), (268, 351, 350, 269), (269, 350, 349, 270), (237, 241, 357, 289), (289, 357, 356, 290), (290, 356, 355, 291), (219, 236, 345, 265), (265, 345, 344, 266), (266, 344, 343, 267), (217, 234, 342, 262), (262, 342, 341, 263), (263, 341, 340, 264), (215, 238, 348, 259), (259, 348, 347, 260), (260, 347, 346, 261), (211, 231, 336, 253), (253, 336, 335, 254), (254, 335, 334, 255), (209, 229, 333, 250), (250, 333, 332, 251), (251, 332, 331, 252), (213, 227, 330, 256), (256, 330, 329, 257), (257, 329, 328, 258), (245, 225, 327, 369), (369, 327, 326, 368), (368, 326, 325, 367), (244, 223, 324, 366), (366, 324, 323, 365), (365, 323, 322, 364), (207, 221, 321, 247), (247, 321, 320, 248), (248, 320, 319, 249), (243, 220, 318, 363), (363, 318, 317, 362), (362, 317, 316, 361), (242, 218, 315, 360), (360, 315, 314, 359), (359, 314, 313, 358), (241, 216, 312, 357), (357, 312, 311, 356), (356, 311, 310, 355), (240, 214, 309, 354), (354, 309, 308, 353), (353, 308, 307, 352), (239, 210, 303, 351), (351, 303, 302, 350), (350, 302, 301, 349), (238, 208, 300, 348), (348, 300, 299, 347), (347, 299, 298, 346), (236, 237, 289, 345), (345, 289, 290, 344), (344, 290, 291, 343), (234, 235, 286, 342), (342, 286, 287, 341), (341, 287, 288, 340), (232, 233, 283, 339), (339, 283, 284, 338), (338, 284, 285, 337), (231, 212, 306, 336), (336, 306, 305, 335), (335, 305, 304, 334), (229, 230, 280, 333), (333, 280, 281, 332), (332, 281, 282, 331), (227, 228, 277, 330), (330, 277, 278, 329), (329, 278, 279, 328), (225, 226, 274, 327), (327, 274, 275, 326), (326, 275, 276, 325), (223, 224, 271, 324), (324, 271, 272, 323), (323, 272, 273, 322), (221, 222, 268, 321), (321, 268, 269, 320), (320, 269, 270, 319), (220, 206, 297, 318), (318, 297, 296, 317), (317, 296, 295, 316), (218, 219, 265, 315), (315, 265, 266, 314), (314, 266, 267, 313), (216, 217, 262, 312), (312, 262, 263, 311), (311, 263, 264, 310), (214, 215, 259, 309), (309, 259, 260, 308), (308, 260, 261, 307), (212, 213, 256, 306), (306, 256, 257, 305), (305, 257, 258, 304), (210, 211, 253, 303), (303, 253, 254, 302), (302, 254, 255, 301), (208, 209, 250, 300), (300, 250, 251, 299), (299, 251, 252, 298), (206, 207, 247, 297), (297, 247, 248, 296), (296, 248, 249, 295), (176, 175, 420, 371), (371, 420, 421, 370), (179, 197, 422, 373), (373, 422, 423, 372), (194, 171, 424, 375), (375, 424, 425, 374), (192, 170, 426, 377), (377, 426, 427, 376), (198, 181, 428, 379), (379, 428, 429, 378), (167, 185, 430, 381), (381, 430, 431, 380), (168, 189, 432, 383), (383, 432, 433, 382), (177, 176, 371, 385), (385, 371, 370, 384), (174, 173, 434, 387), (387, 434, 435, 386), (201, 200, 436, 389), (389, 436, 437, 388), (166, 165, 438, 391), (391, 438, 439, 390), (191, 169, 440, 393), (393, 440, 441, 392), (196, 195, 442, 395), (395, 442, 443, 394), (193, 192, 377, 397), (397, 377, 376, 396), (204, 203, 444, 399), (399, 444, 445, 398), (184, 183, 446, 401), (401, 446, 447, 400), (188, 187, 448, 403), (403, 448, 449, 402), (180, 179, 373, 405), (405, 373, 372, 404), (172, 194, 375, 407), (407, 375, 374, 406), (199, 198, 379, 409), (409, 379, 378, 408), (186, 167, 381, 411), (411, 381, 380, 410), (190, 168, 383, 413), (413, 383, 382, 412), (178, 177, 385, 415), (415, 385, 384, 414), (175, 174, 387, 420), (420, 387, 386, 421), (202, 201, 389, 417), (417, 389, 388, 416), (182, 166, 391, 419), (419, 391, 390, 418), (170, 191, 393, 426), (426, 393, 392, 427), (197, 196, 395, 422), (422, 395, 394, 423), (171, 193, 397, 424), (424, 397, 396, 425), (181, 180, 405, 428), (428, 405, 404, 429), (185, 184, 401, 430), (430, 401, 400, 431), (189, 188, 403, 432), (432, 403, 402, 433), (187, 186, 411, 448), (448, 411, 410, 449), (173, 172, 407, 434), (434, 407, 406, 435), (200, 199, 409, 436), (436, 409, 408, 437), (165, 164, 450, 438), (438, 450, 451, 439), (169, 190, 413, 440), (440, 413, 412, 441), (195, 178, 415, 442), (442, 415, 414, 443), (164, 204, 399, 450), (450, 399, 398, 451), (203, 202, 417, 444), (444, 417, 416, 445), (183, 182, 419, 446), (446, 419, 418, 447), (288, 367, 492, 465), (285, 364, 491, 464), (294, 337, 482, 467), (282, 361, 490, 463), (279, 358, 489, 462), (276, 294, 467, 461), (273, 352, 487, 460), (270, 349, 486, 459), (291, 355, 488, 466), (267, 343, 484, 458), (264, 340, 483, 457), (261, 346, 485, 456), (255, 334, 481, 454), (252, 331, 480, 453), (258, 328, 479, 455), (367, 325, 478, 492), (364, 322, 477, 491), (249, 319, 476, 452), (361, 316, 475, 490), (358, 313, 474, 489), (355, 310, 473, 488), (352, 307, 472, 487), (349, 301, 470, 486), (346, 298, 469, 485), (343, 291, 466, 484), (340, 288, 465, 483), (337, 285, 464, 482), (334, 304, 471, 481), (331, 282, 463, 480), (328, 279, 462, 479), (325, 276, 461, 478), (322, 273, 460, 477), (319, 270, 459, 476), (316, 295, 468, 475), (313, 267, 458, 474), (310, 264, 457, 473), (307, 261, 456, 472), (304, 258, 455, 471), (301, 255, 454, 470), (298, 252, 453, 469), (295, 249, 452, 468), (501, 497, 498, 504), (494, 503, 502, 496), (503, 494, 493, 500), (502, 504, 498, 496), (500, 499, 502, 503), (494, 496, 495, 493), (497, 495, 496, 498), (499, 501, 504, 502), (499, 500, 493, 495), (497, 501, 499, 495), (513, 509, 510, 516), (506, 515, 514, 508), (515, 506, 505, 512), (514, 516, 510, 508), (512, 511, 514, 515), (506, 508, 507, 505), (509, 507, 508, 510), (511, 513, 516, 514), (511, 512, 505, 507), (509, 513, 511, 507), (525, 521, 522, 528), (518, 527, 526, 520), (527, 518, 517, 524), (526, 528, 522, 520), (524, 523, 526, 527), (518, 520, 519, 517), (521, 519, 520, 522), (523, 525, 528, 526), (523, 524, 517, 519), (521, 525, 523, 519), (537, 533, 534, 540), (530, 539, 538, 532), (539, 530, 529, 536), (538, 540, 534, 532), (536, 535, 538, 539), (530, 532, 531, 529), (533, 531, 532, 534), (535, 537, 540, 538), (535, 536, 529, 531), (533, 537, 535, 531), (614, 610, 612, 615), (615, 612, 611, 613), (590, 586, 588, 591), (591, 588, 587, 589), (662, 541, 543, 663), (663, 543, 542, 661), (661, 658, 660, 663), (663, 660, 659, 662), (638, 634, 636, 639), (639, 636, 635, 637), (566, 562, 564, 567), (567, 564, 563, 565), (617, 614, 615, 618), (618, 615, 613, 616), (593, 590, 591, 594), (594, 591, 589, 592), (641, 638, 639, 642), (642, 639, 637, 640), (569, 566, 567, 570), (570, 567, 565, 568), (545, 542, 543, 546), (546, 543, 541, 544), (620, 617, 618, 621), (621, 618, 616, 619), (596, 593, 594, 597), (597, 594, 592, 595), (644, 641, 642, 645), (645, 642, 640, 643), (572, 569, 570, 573), (573, 570, 568, 571), (548, 545, 546, 549), (549, 546, 544, 547), (623, 620, 621, 624), (624, 621, 619, 622), (599, 596, 597, 600), (600, 597, 595, 598), (647, 644, 645, 648), (648, 645, 643, 646), (575, 572, 573, 576), (576, 573, 571, 574), (551, 548, 549, 552), (552, 549, 547, 550), (626, 623, 624, 627), (627, 624, 622, 625), (602, 599, 600, 603), (603, 600, 598, 601), (650, 647, 648, 651), (651, 648, 646, 649), (578, 575, 576, 579), (579, 576, 574, 577), (554, 551, 552, 555), (555, 552, 550, 553), (629, 626, 627, 630), (630, 627, 625, 628), (605, 602, 603, 606), (606, 603, 601, 604), (653, 650, 651, 654), (654, 651, 649, 652), (581, 578, 579, 582), (582, 579, 577, 580), (557, 554, 555, 558), (558, 555, 553, 556), (632, 629, 630, 633), (633, 630, 628, 631), (608, 605, 606, 609), (609, 606, 604, 607), (656, 653, 654, 657), (657, 654, 652, 655), (584, 581, 582, 585), (585, 582, 580, 583), (560, 557, 558, 561), (561, 558, 556, 559), (634, 632, 633, 636), (636, 633, 631, 635), (610, 608, 609, 612), (612, 609, 607, 611), (658, 656, 657, 660), (660, 657, 655, 659), (586, 584, 585, 588), (588, 585, 583, 587), (562, 560, 561, 564), (564, 561, 559, 563), (784, 781, 203, 204), (764, 766, 768, 765), (765, 768, 767, 763), (740, 742, 744, 741), (741, 744, 743, 739), (668, 670, 672, 669), (669, 672, 671, 667), (716, 718, 720, 717), (717, 720, 719, 715), (692, 694, 696, 693), (693, 696, 695, 691), (766, 769, 771, 768), (768, 771, 770, 767), (742, 745, 747, 744), (744, 747, 746, 743), (670, 673, 675, 672), (672, 675, 674, 671), (718, 721, 723, 720), (720, 723, 722, 719), (694, 697, 699, 696), (696, 699, 698, 695), (769, 772, 774, 771), (771, 774, 773, 770), (745, 748, 750, 747), (747, 750, 749, 746), (673, 676, 678, 675), (675, 678, 677, 674), (721, 724, 726, 723), (723, 726, 725, 722), (697, 700, 702, 699), (699, 702, 701, 698), (772, 775, 777, 774), (774, 777, 776, 773), (748, 751, 753, 750), (750, 753, 752, 749), (676, 679, 681, 678), (678, 681, 680, 677), (724, 727, 729, 726), (726, 729, 728, 725), (700, 703, 705, 702), (702, 705, 704, 701), (775, 778, 780, 777), (777, 780, 779, 776), (751, 754, 756, 753), (753, 756, 755, 752), (679, 682, 684, 681), (681, 684, 683, 680), (727, 730, 732, 729), (729, 732, 731, 728), (703, 706, 708, 705), (705, 708, 707, 704), (778, 781, 783, 780), (780, 783, 782, 779), (754, 757, 759, 756), (756, 759, 758, 755), (682, 685, 687, 684), (684, 687, 686, 683), (730, 733, 735, 732), (732, 735, 734, 731), (706, 709, 711, 708), (708, 711, 710, 707), (781, 784, 786, 783), (783, 786, 785, 782), (757, 760, 762, 759), (759, 762, 761, 758), (685, 688, 690, 687), (687, 690, 689, 686), (733, 736, 738, 735), (735, 738, 737, 734), (709, 712, 714, 711), (711, 714, 713, 710), (760, 764, 765, 762), (762, 765, 763, 761), (688, 692, 693, 690), (690, 693, 691, 689), (665, 668, 669, 666), (666, 669, 667, 664), (664, 785, 786, 666), (666, 786, 784, 665), (736, 740, 741, 738), (738, 741, 739, 737), (712, 716, 717, 714), (714, 717, 715, 713), (668, 665, 164, 165)])
me_rocket_001.polygons.foreach_set('use_smooth', [True] * 779)
me_rocket_001.update()

# ---- objects
ob_rocket_001 = bpy.data.objects.new('rocket.001', me_rocket_001)
ob_sun = bpy.data.objects.new('Sun', light_sun)

# ---- transforms, parenting, visibility, modifiers, constraints
ob_rocket_001.location = (0.0, 0.0, 0.0)
ob_rocket_001.scale = (0.01, 0.01, 0.01)
_m = ob_rocket_001.modifiers.new('Auto Smooth', 'NODES')
_m.node_group = ng_auto_smooth
_gi = [s.identifier for s in ng_auto_smooth.interface.items_tree if s.item_type == 'SOCKET' and s.in_out == 'INPUT']
_m[_gi[1]] = 0.5236  # Angle
ob_sun.location = (5.344, -2.131, 5.887)
ob_sun.rotation_euler = (0.4624, 0.04453, -0.1886)

# ---- collection membership
col_collection.objects.link(ob_rocket_001)
col_collection.objects.link(ob_sun)

# ---- scene / render settings (as saved in the file)
scene.frame_start = 1; scene.frame_end = 250; scene.frame_set(1)
scene.render.engine = 'BLENDER_EEVEE_NEXT'
scene.cycles.sampling_pattern = 'TABULATED_SOBOL'
scene.view_settings.view_transform = 'Filmic'
bpy.context.view_layer.update()

# ---- added for rendering (the .blend has no active camera): camera
cam_auto = bpy.data.cameras.new('AutoCamera')
cam_auto.lens = 50.0
cam_auto.sensor_width = 36.0
cam_auto.clip_end = 1000.0
ob_auto_camera = bpy.data.objects.new('AutoCamera', cam_auto)
scene.collection.objects.link(ob_auto_camera)
ob_auto_camera.location = (37.4109, -45.4319, 29.9287)
ob_auto_camera.rotation_euler = (1.09748, -7.21219e-08, 0.694738)
scene.camera = ob_auto_camera
bpy.context.view_layer.update()
